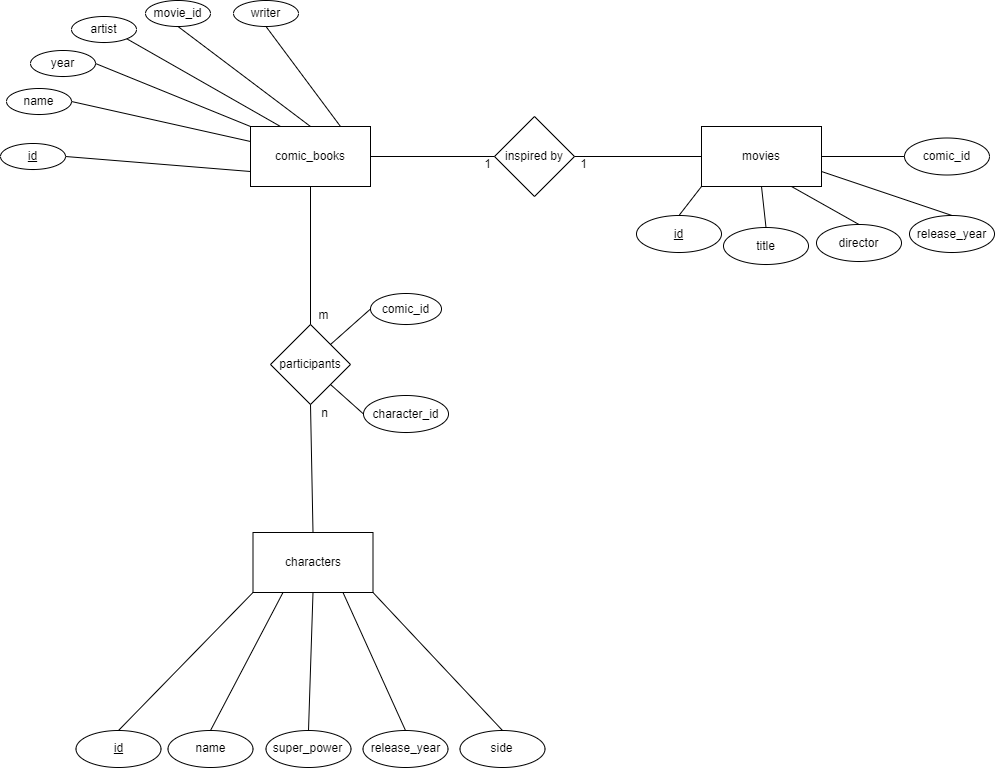

The diagram above was exported from draw.io. Its source (the exported page's mxGraphModel, read from the mxfile embedded in the PNG):
<mxGraphModel dx="2272" dy="736" grid="0" gridSize="6" guides="1" tooltips="1" connect="1" arrows="1" fold="1" page="1" pageScale="1" pageWidth="850" pageHeight="1100" math="0" shadow="0">
  <root>
    <mxCell id="0" />
    <mxCell id="1" parent="0" />
    <mxCell id="qpSvQVeiI3UwpYoCGfIn-1" value="comic_books" style="rounded=0;whiteSpace=wrap;html=1;" parent="1" vertex="1">
      <mxGeometry x="94" y="138" width="120" height="60" as="geometry" />
    </mxCell>
    <mxCell id="qpSvQVeiI3UwpYoCGfIn-2" value="&lt;u&gt;id&lt;/u&gt;" style="ellipse;whiteSpace=wrap;html=1;" parent="1" vertex="1">
      <mxGeometry x="-156" y="155" width="65" height="26" as="geometry" />
    </mxCell>
    <mxCell id="qpSvQVeiI3UwpYoCGfIn-3" value="name" style="ellipse;whiteSpace=wrap;html=1;" parent="1" vertex="1">
      <mxGeometry x="-150" y="100" width="65" height="26" as="geometry" />
    </mxCell>
    <mxCell id="qpSvQVeiI3UwpYoCGfIn-5" value="year" style="ellipse;whiteSpace=wrap;html=1;" parent="1" vertex="1">
      <mxGeometry x="-126" y="62" width="65" height="26" as="geometry" />
    </mxCell>
    <mxCell id="qpSvQVeiI3UwpYoCGfIn-6" value="" style="endArrow=none;html=1;rounded=0;entryX=1;entryY=0.5;entryDx=0;entryDy=0;exitX=0;exitY=0.75;exitDx=0;exitDy=0;" parent="1" source="qpSvQVeiI3UwpYoCGfIn-1" target="qpSvQVeiI3UwpYoCGfIn-2" edge="1">
      <mxGeometry width="50" height="50" relative="1" as="geometry">
        <mxPoint x="397" y="347" as="sourcePoint" />
        <mxPoint x="447" y="297" as="targetPoint" />
      </mxGeometry>
    </mxCell>
    <mxCell id="qpSvQVeiI3UwpYoCGfIn-9" value="" style="endArrow=none;html=1;rounded=0;entryX=1;entryY=0.5;entryDx=0;entryDy=0;exitX=0;exitY=0.25;exitDx=0;exitDy=0;" parent="1" source="qpSvQVeiI3UwpYoCGfIn-1" target="qpSvQVeiI3UwpYoCGfIn-3" edge="1">
      <mxGeometry width="50" height="50" relative="1" as="geometry">
        <mxPoint x="183" y="133" as="sourcePoint" />
        <mxPoint x="172.5" y="61" as="targetPoint" />
      </mxGeometry>
    </mxCell>
    <mxCell id="qpSvQVeiI3UwpYoCGfIn-10" value="" style="endArrow=none;html=1;rounded=0;entryX=1;entryY=0.5;entryDx=0;entryDy=0;exitX=0;exitY=0;exitDx=0;exitDy=0;" parent="1" source="qpSvQVeiI3UwpYoCGfIn-1" target="qpSvQVeiI3UwpYoCGfIn-5" edge="1">
      <mxGeometry width="50" height="50" relative="1" as="geometry">
        <mxPoint x="190" y="144" as="sourcePoint" />
        <mxPoint x="265.5" y="61" as="targetPoint" />
      </mxGeometry>
    </mxCell>
    <mxCell id="qpSvQVeiI3UwpYoCGfIn-13" value="" style="endArrow=none;html=1;rounded=0;exitX=0.25;exitY=0;exitDx=0;exitDy=0;entryX=1;entryY=1;entryDx=0;entryDy=0;" parent="1" source="qpSvQVeiI3UwpYoCGfIn-1" target="qpSvQVeiI3UwpYoCGfIn-14" edge="1">
      <mxGeometry width="50" height="50" relative="1" as="geometry">
        <mxPoint x="397" y="347" as="sourcePoint" />
        <mxPoint x="339" y="78" as="targetPoint" />
      </mxGeometry>
    </mxCell>
    <mxCell id="qpSvQVeiI3UwpYoCGfIn-14" value="artist" style="ellipse;whiteSpace=wrap;html=1;" parent="1" vertex="1">
      <mxGeometry x="-85" y="28" width="65" height="26" as="geometry" />
    </mxCell>
    <mxCell id="qpSvQVeiI3UwpYoCGfIn-15" value="movie_id" style="ellipse;whiteSpace=wrap;html=1;" parent="1" vertex="1">
      <mxGeometry x="-11" y="12" width="65" height="26" as="geometry" />
    </mxCell>
    <mxCell id="qpSvQVeiI3UwpYoCGfIn-16" value="" style="endArrow=none;html=1;rounded=0;exitX=0.5;exitY=0;exitDx=0;exitDy=0;entryX=0.5;entryY=1;entryDx=0;entryDy=0;" parent="1" source="qpSvQVeiI3UwpYoCGfIn-1" target="qpSvQVeiI3UwpYoCGfIn-15" edge="1">
      <mxGeometry width="50" height="50" relative="1" as="geometry">
        <mxPoint x="220" y="159" as="sourcePoint" />
        <mxPoint x="349.609065232283" y="74.10636806644402" as="targetPoint" />
      </mxGeometry>
    </mxCell>
    <mxCell id="qpSvQVeiI3UwpYoCGfIn-17" value="writer" style="ellipse;whiteSpace=wrap;html=1;" parent="1" vertex="1">
      <mxGeometry x="77" y="12" width="65" height="26" as="geometry" />
    </mxCell>
    <mxCell id="qpSvQVeiI3UwpYoCGfIn-18" value="" style="endArrow=none;html=1;rounded=0;exitX=0.75;exitY=0;exitDx=0;exitDy=0;entryX=0.5;entryY=1;entryDx=0;entryDy=0;" parent="1" source="qpSvQVeiI3UwpYoCGfIn-1" target="qpSvQVeiI3UwpYoCGfIn-17" edge="1">
      <mxGeometry width="50" height="50" relative="1" as="geometry">
        <mxPoint x="397" y="347" as="sourcePoint" />
        <mxPoint x="447" y="297" as="targetPoint" />
      </mxGeometry>
    </mxCell>
    <mxCell id="qpSvQVeiI3UwpYoCGfIn-21" value="participants" style="rhombus;whiteSpace=wrap;html=1;" parent="1" vertex="1">
      <mxGeometry x="114" y="336" width="80" height="80" as="geometry" />
    </mxCell>
    <mxCell id="qpSvQVeiI3UwpYoCGfIn-22" value="comic_id" style="ellipse;whiteSpace=wrap;html=1;" parent="1" vertex="1">
      <mxGeometry x="214" y="305" width="71" height="31" as="geometry" />
    </mxCell>
    <mxCell id="qpSvQVeiI3UwpYoCGfIn-23" value="character_id" style="ellipse;whiteSpace=wrap;html=1;" parent="1" vertex="1">
      <mxGeometry x="207" y="407" width="85" height="37" as="geometry" />
    </mxCell>
    <mxCell id="qpSvQVeiI3UwpYoCGfIn-24" value="" style="endArrow=none;html=1;rounded=0;exitX=1;exitY=1;exitDx=0;exitDy=0;entryX=0;entryY=0.5;entryDx=0;entryDy=0;" parent="1" source="qpSvQVeiI3UwpYoCGfIn-21" target="qpSvQVeiI3UwpYoCGfIn-23" edge="1">
      <mxGeometry width="50" height="50" relative="1" as="geometry">
        <mxPoint x="397" y="347" as="sourcePoint" />
        <mxPoint x="447" y="297" as="targetPoint" />
      </mxGeometry>
    </mxCell>
    <mxCell id="qpSvQVeiI3UwpYoCGfIn-25" value="" style="endArrow=none;html=1;rounded=0;exitX=1;exitY=0;exitDx=0;exitDy=0;entryX=0;entryY=0.5;entryDx=0;entryDy=0;" parent="1" source="qpSvQVeiI3UwpYoCGfIn-21" target="qpSvQVeiI3UwpYoCGfIn-22" edge="1">
      <mxGeometry width="50" height="50" relative="1" as="geometry">
        <mxPoint x="160" y="409" as="sourcePoint" />
        <mxPoint x="201" y="435.5" as="targetPoint" />
      </mxGeometry>
    </mxCell>
    <mxCell id="qpSvQVeiI3UwpYoCGfIn-26" value="" style="endArrow=none;html=1;rounded=0;exitX=0.5;exitY=0;exitDx=0;exitDy=0;entryX=0.5;entryY=1;entryDx=0;entryDy=0;" parent="1" source="qpSvQVeiI3UwpYoCGfIn-21" target="qpSvQVeiI3UwpYoCGfIn-1" edge="1">
      <mxGeometry width="50" height="50" relative="1" as="geometry">
        <mxPoint x="397" y="347" as="sourcePoint" />
        <mxPoint x="447" y="297" as="targetPoint" />
      </mxGeometry>
    </mxCell>
    <mxCell id="qpSvQVeiI3UwpYoCGfIn-27" value="movies" style="rounded=0;whiteSpace=wrap;html=1;" parent="1" vertex="1">
      <mxGeometry x="545" y="138" width="120" height="60" as="geometry" />
    </mxCell>
    <mxCell id="qpSvQVeiI3UwpYoCGfIn-28" value="&lt;u&gt;id&lt;/u&gt;" style="ellipse;whiteSpace=wrap;html=1;" parent="1" vertex="1">
      <mxGeometry x="480" y="227" width="85" height="37" as="geometry" />
    </mxCell>
    <mxCell id="qpSvQVeiI3UwpYoCGfIn-29" value="title" style="ellipse;whiteSpace=wrap;html=1;" parent="1" vertex="1">
      <mxGeometry x="567" y="239" width="85" height="37" as="geometry" />
    </mxCell>
    <mxCell id="qpSvQVeiI3UwpYoCGfIn-30" value="director" style="ellipse;whiteSpace=wrap;html=1;" parent="1" vertex="1">
      <mxGeometry x="660" y="236" width="85" height="37" as="geometry" />
    </mxCell>
    <mxCell id="qpSvQVeiI3UwpYoCGfIn-32" value="release_year" style="ellipse;whiteSpace=wrap;html=1;" parent="1" vertex="1">
      <mxGeometry x="753" y="227" width="85" height="37" as="geometry" />
    </mxCell>
    <mxCell id="qpSvQVeiI3UwpYoCGfIn-33" value="" style="endArrow=none;html=1;rounded=0;exitX=0.5;exitY=0;exitDx=0;exitDy=0;entryX=0;entryY=1;entryDx=0;entryDy=0;" parent="1" source="qpSvQVeiI3UwpYoCGfIn-28" target="qpSvQVeiI3UwpYoCGfIn-27" edge="1">
      <mxGeometry width="50" height="50" relative="1" as="geometry">
        <mxPoint x="848" y="-23" as="sourcePoint" />
        <mxPoint x="898" y="-73" as="targetPoint" />
      </mxGeometry>
    </mxCell>
    <mxCell id="qpSvQVeiI3UwpYoCGfIn-34" value="" style="endArrow=none;html=1;rounded=0;exitX=0.5;exitY=0;exitDx=0;exitDy=0;entryX=0.5;entryY=1;entryDx=0;entryDy=0;" parent="1" source="qpSvQVeiI3UwpYoCGfIn-29" target="qpSvQVeiI3UwpYoCGfIn-27" edge="1">
      <mxGeometry width="50" height="50" relative="1" as="geometry">
        <mxPoint x="550.5" y="238" as="sourcePoint" />
        <mxPoint x="581" y="204" as="targetPoint" />
      </mxGeometry>
    </mxCell>
    <mxCell id="qpSvQVeiI3UwpYoCGfIn-35" value="" style="endArrow=none;html=1;rounded=0;exitX=0.5;exitY=0;exitDx=0;exitDy=0;entryX=0.75;entryY=1;entryDx=0;entryDy=0;" parent="1" source="qpSvQVeiI3UwpYoCGfIn-30" target="qpSvQVeiI3UwpYoCGfIn-27" edge="1">
      <mxGeometry width="50" height="50" relative="1" as="geometry">
        <mxPoint x="848" y="-23" as="sourcePoint" />
        <mxPoint x="898" y="-73" as="targetPoint" />
      </mxGeometry>
    </mxCell>
    <mxCell id="qpSvQVeiI3UwpYoCGfIn-36" value="" style="endArrow=none;html=1;rounded=0;exitX=0.5;exitY=0;exitDx=0;exitDy=0;entryX=1;entryY=0.75;entryDx=0;entryDy=0;" parent="1" source="qpSvQVeiI3UwpYoCGfIn-32" target="qpSvQVeiI3UwpYoCGfIn-27" edge="1">
      <mxGeometry width="50" height="50" relative="1" as="geometry">
        <mxPoint x="848" y="-23" as="sourcePoint" />
        <mxPoint x="898" y="-73" as="targetPoint" />
      </mxGeometry>
    </mxCell>
    <mxCell id="qpSvQVeiI3UwpYoCGfIn-37" value="" style="endArrow=none;html=1;rounded=0;entryX=0.5;entryY=1;entryDx=0;entryDy=0;exitX=0.5;exitY=0;exitDx=0;exitDy=0;" parent="1" source="qpSvQVeiI3UwpYoCGfIn-38" target="qpSvQVeiI3UwpYoCGfIn-21" edge="1">
      <mxGeometry width="50" height="50" relative="1" as="geometry">
        <mxPoint x="289" y="613" as="sourcePoint" />
        <mxPoint x="447" y="519" as="targetPoint" />
      </mxGeometry>
    </mxCell>
    <mxCell id="qpSvQVeiI3UwpYoCGfIn-38" value="characters" style="rounded=0;whiteSpace=wrap;html=1;" parent="1" vertex="1">
      <mxGeometry x="96.5" y="544" width="120" height="60" as="geometry" />
    </mxCell>
    <mxCell id="qpSvQVeiI3UwpYoCGfIn-39" value="&lt;u&gt;id&lt;/u&gt;" style="ellipse;whiteSpace=wrap;html=1;" parent="1" vertex="1">
      <mxGeometry x="-80.5" y="742" width="85" height="37" as="geometry" />
    </mxCell>
    <mxCell id="qpSvQVeiI3UwpYoCGfIn-40" value="name" style="ellipse;whiteSpace=wrap;html=1;" parent="1" vertex="1">
      <mxGeometry x="11.5" y="742" width="85" height="37" as="geometry" />
    </mxCell>
    <mxCell id="qpSvQVeiI3UwpYoCGfIn-41" value="super_power" style="ellipse;whiteSpace=wrap;html=1;" parent="1" vertex="1">
      <mxGeometry x="109.5" y="742" width="85" height="37" as="geometry" />
    </mxCell>
    <mxCell id="qpSvQVeiI3UwpYoCGfIn-42" value="release_year" style="ellipse;whiteSpace=wrap;html=1;" parent="1" vertex="1">
      <mxGeometry x="206.5" y="742" width="85" height="37" as="geometry" />
    </mxCell>
    <mxCell id="qpSvQVeiI3UwpYoCGfIn-43" value="" style="endArrow=none;html=1;rounded=0;exitX=0.5;exitY=0;exitDx=0;exitDy=0;entryX=0;entryY=1;entryDx=0;entryDy=0;" parent="1" source="qpSvQVeiI3UwpYoCGfIn-39" target="qpSvQVeiI3UwpYoCGfIn-38" edge="1">
      <mxGeometry width="50" height="50" relative="1" as="geometry">
        <mxPoint x="397.5" y="429" as="sourcePoint" />
        <mxPoint x="447.5" y="379" as="targetPoint" />
      </mxGeometry>
    </mxCell>
    <mxCell id="qpSvQVeiI3UwpYoCGfIn-44" value="" style="endArrow=none;html=1;rounded=0;exitX=0.5;exitY=0;exitDx=0;exitDy=0;entryX=0.25;entryY=1;entryDx=0;entryDy=0;" parent="1" source="qpSvQVeiI3UwpYoCGfIn-40" target="qpSvQVeiI3UwpYoCGfIn-38" edge="1">
      <mxGeometry width="50" height="50" relative="1" as="geometry">
        <mxPoint x="100" y="690" as="sourcePoint" />
        <mxPoint x="130.5" y="656" as="targetPoint" />
      </mxGeometry>
    </mxCell>
    <mxCell id="qpSvQVeiI3UwpYoCGfIn-45" value="" style="endArrow=none;html=1;rounded=0;exitX=0.5;exitY=0;exitDx=0;exitDy=0;entryX=0.5;entryY=1;entryDx=0;entryDy=0;" parent="1" source="qpSvQVeiI3UwpYoCGfIn-41" target="qpSvQVeiI3UwpYoCGfIn-38" edge="1">
      <mxGeometry width="50" height="50" relative="1" as="geometry">
        <mxPoint x="397.5" y="429" as="sourcePoint" />
        <mxPoint x="447.5" y="379" as="targetPoint" />
      </mxGeometry>
    </mxCell>
    <mxCell id="qpSvQVeiI3UwpYoCGfIn-46" value="" style="endArrow=none;html=1;rounded=0;exitX=0.5;exitY=0;exitDx=0;exitDy=0;entryX=0.75;entryY=1;entryDx=0;entryDy=0;" parent="1" source="qpSvQVeiI3UwpYoCGfIn-42" target="qpSvQVeiI3UwpYoCGfIn-38" edge="1">
      <mxGeometry width="50" height="50" relative="1" as="geometry">
        <mxPoint x="397.5" y="429" as="sourcePoint" />
        <mxPoint x="447.5" y="379" as="targetPoint" />
      </mxGeometry>
    </mxCell>
    <mxCell id="qpSvQVeiI3UwpYoCGfIn-47" value="side" style="ellipse;whiteSpace=wrap;html=1;" parent="1" vertex="1">
      <mxGeometry x="303.5" y="742" width="85" height="37" as="geometry" />
    </mxCell>
    <mxCell id="qpSvQVeiI3UwpYoCGfIn-48" value="" style="endArrow=none;html=1;rounded=0;exitX=0.5;exitY=0;exitDx=0;exitDy=0;entryX=1;entryY=1;entryDx=0;entryDy=0;" parent="1" source="qpSvQVeiI3UwpYoCGfIn-47" target="qpSvQVeiI3UwpYoCGfIn-38" edge="1">
      <mxGeometry width="50" height="50" relative="1" as="geometry">
        <mxPoint x="401.5" y="554" as="sourcePoint" />
        <mxPoint x="451.5" y="504" as="targetPoint" />
      </mxGeometry>
    </mxCell>
    <mxCell id="qpSvQVeiI3UwpYoCGfIn-54" value="inspired by" style="rhombus;whiteSpace=wrap;html=1;" parent="1" vertex="1">
      <mxGeometry x="338" y="128" width="80" height="80" as="geometry" />
    </mxCell>
    <mxCell id="qpSvQVeiI3UwpYoCGfIn-55" value="" style="endArrow=none;html=1;rounded=0;exitX=1;exitY=0.5;exitDx=0;exitDy=0;entryX=0;entryY=0.5;entryDx=0;entryDy=0;" parent="1" source="qpSvQVeiI3UwpYoCGfIn-1" target="qpSvQVeiI3UwpYoCGfIn-54" edge="1">
      <mxGeometry width="50" height="50" relative="1" as="geometry">
        <mxPoint x="412" y="327" as="sourcePoint" />
        <mxPoint x="462" y="277" as="targetPoint" />
      </mxGeometry>
    </mxCell>
    <mxCell id="qpSvQVeiI3UwpYoCGfIn-56" value="" style="endArrow=none;html=1;rounded=0;exitX=1;exitY=0.5;exitDx=0;exitDy=0;entryX=0;entryY=0.5;entryDx=0;entryDy=0;" parent="1" source="qpSvQVeiI3UwpYoCGfIn-54" target="qpSvQVeiI3UwpYoCGfIn-27" edge="1">
      <mxGeometry width="50" height="50" relative="1" as="geometry">
        <mxPoint x="434" y="126" as="sourcePoint" />
        <mxPoint x="558" y="126" as="targetPoint" />
      </mxGeometry>
    </mxCell>
    <mxCell id="qpSvQVeiI3UwpYoCGfIn-57" value="n" style="text;html=1;align=center;verticalAlign=middle;resizable=0;points=[];autosize=1;strokeColor=none;fillColor=none;" parent="1" vertex="1">
      <mxGeometry x="160" y="416" width="17" height="18" as="geometry" />
    </mxCell>
    <mxCell id="qpSvQVeiI3UwpYoCGfIn-58" value="m" style="text;html=1;align=center;verticalAlign=middle;resizable=0;points=[];autosize=1;strokeColor=none;fillColor=none;" parent="1" vertex="1">
      <mxGeometry x="157" y="318" width="20" height="18" as="geometry" />
    </mxCell>
    <mxCell id="qpSvQVeiI3UwpYoCGfIn-59" value="1" style="text;html=1;align=center;verticalAlign=middle;resizable=0;points=[];autosize=1;strokeColor=none;fillColor=none;" parent="1" vertex="1">
      <mxGeometry x="322" y="167" width="17" height="18" as="geometry" />
    </mxCell>
    <mxCell id="qpSvQVeiI3UwpYoCGfIn-60" value="1" style="text;html=1;align=center;verticalAlign=middle;resizable=0;points=[];autosize=1;strokeColor=none;fillColor=none;" parent="1" vertex="1">
      <mxGeometry x="418" y="167" width="17" height="18" as="geometry" />
    </mxCell>
    <mxCell id="t4ECkDDjVwGkGqnfHB-A-1" value="comic_id" style="ellipse;whiteSpace=wrap;html=1;" vertex="1" parent="1">
      <mxGeometry x="748" y="149.5" width="85" height="37" as="geometry" />
    </mxCell>
    <mxCell id="t4ECkDDjVwGkGqnfHB-A-2" value="" style="endArrow=none;html=1;rounded=0;exitX=0;exitY=0.5;exitDx=0;exitDy=0;entryX=1;entryY=0.5;entryDx=0;entryDy=0;" edge="1" parent="1" source="t4ECkDDjVwGkGqnfHB-A-1" target="qpSvQVeiI3UwpYoCGfIn-27">
      <mxGeometry width="50" height="50" relative="1" as="geometry">
        <mxPoint x="801.5" y="233" as="sourcePoint" />
        <mxPoint x="671" y="189" as="targetPoint" />
      </mxGeometry>
    </mxCell>
  </root>
</mxGraphModel>